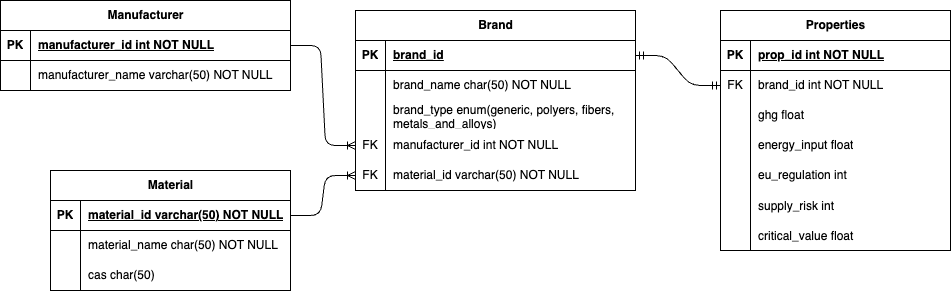

The diagram above was exported from draw.io. Its source (the exported page's mxGraphModel, read from the mxfile embedded in the PNG):
<mxGraphModel dx="1741" dy="-575" grid="1" gridSize="10" guides="1" tooltips="1" connect="1" arrows="1" fold="1" page="1" pageScale="1" pageWidth="850" pageHeight="1100" math="0" shadow="0" extFonts="Permanent Marker^https://fonts.googleapis.com/css?family=Permanent+Marker">
  <root>
    <mxCell id="0" />
    <mxCell id="1" parent="0" />
    <mxCell id="XnuB-83AVTQvT6HPhGT8-123" value="Material" style="shape=table;startSize=30;container=1;collapsible=1;childLayout=tableLayout;fixedRows=1;rowLines=0;fontStyle=1;align=center;resizeLast=1;html=1;" vertex="1" parent="1">
      <mxGeometry x="-160" y="1480" width="240" height="120" as="geometry" />
    </mxCell>
    <mxCell id="XnuB-83AVTQvT6HPhGT8-124" value="" style="shape=tableRow;horizontal=0;startSize=0;swimlaneHead=0;swimlaneBody=0;fillColor=none;collapsible=0;dropTarget=0;points=[[0,0.5],[1,0.5]];portConstraint=eastwest;top=0;left=0;right=0;bottom=1;" vertex="1" parent="XnuB-83AVTQvT6HPhGT8-123">
      <mxGeometry y="30" width="240" height="30" as="geometry" />
    </mxCell>
    <mxCell id="XnuB-83AVTQvT6HPhGT8-125" value="PK" style="shape=partialRectangle;connectable=0;fillColor=none;top=0;left=0;bottom=0;right=0;fontStyle=1;overflow=hidden;whiteSpace=wrap;html=1;" vertex="1" parent="XnuB-83AVTQvT6HPhGT8-124">
      <mxGeometry width="30" height="30" as="geometry">
        <mxRectangle width="30" height="30" as="alternateBounds" />
      </mxGeometry>
    </mxCell>
    <mxCell id="XnuB-83AVTQvT6HPhGT8-126" value="material_id varchar(50) NOT NULL" style="shape=partialRectangle;connectable=0;fillColor=none;top=0;left=0;bottom=0;right=0;align=left;spacingLeft=6;fontStyle=5;overflow=hidden;whiteSpace=wrap;html=1;" vertex="1" parent="XnuB-83AVTQvT6HPhGT8-124">
      <mxGeometry x="30" width="210" height="30" as="geometry">
        <mxRectangle width="210" height="30" as="alternateBounds" />
      </mxGeometry>
    </mxCell>
    <mxCell id="XnuB-83AVTQvT6HPhGT8-127" value="" style="shape=tableRow;horizontal=0;startSize=0;swimlaneHead=0;swimlaneBody=0;fillColor=none;collapsible=0;dropTarget=0;points=[[0,0.5],[1,0.5]];portConstraint=eastwest;top=0;left=0;right=0;bottom=0;" vertex="1" parent="XnuB-83AVTQvT6HPhGT8-123">
      <mxGeometry y="60" width="240" height="30" as="geometry" />
    </mxCell>
    <mxCell id="XnuB-83AVTQvT6HPhGT8-128" value="" style="shape=partialRectangle;connectable=0;fillColor=none;top=0;left=0;bottom=0;right=0;editable=1;overflow=hidden;whiteSpace=wrap;html=1;" vertex="1" parent="XnuB-83AVTQvT6HPhGT8-127">
      <mxGeometry width="30" height="30" as="geometry">
        <mxRectangle width="30" height="30" as="alternateBounds" />
      </mxGeometry>
    </mxCell>
    <mxCell id="XnuB-83AVTQvT6HPhGT8-129" value="material_name char(50) NOT NULL" style="shape=partialRectangle;connectable=0;fillColor=none;top=0;left=0;bottom=0;right=0;align=left;spacingLeft=6;overflow=hidden;whiteSpace=wrap;html=1;" vertex="1" parent="XnuB-83AVTQvT6HPhGT8-127">
      <mxGeometry x="30" width="210" height="30" as="geometry">
        <mxRectangle width="210" height="30" as="alternateBounds" />
      </mxGeometry>
    </mxCell>
    <mxCell id="XnuB-83AVTQvT6HPhGT8-130" value="" style="shape=tableRow;horizontal=0;startSize=0;swimlaneHead=0;swimlaneBody=0;fillColor=none;collapsible=0;dropTarget=0;points=[[0,0.5],[1,0.5]];portConstraint=eastwest;top=0;left=0;right=0;bottom=0;" vertex="1" parent="XnuB-83AVTQvT6HPhGT8-123">
      <mxGeometry y="90" width="240" height="30" as="geometry" />
    </mxCell>
    <mxCell id="XnuB-83AVTQvT6HPhGT8-131" value="" style="shape=partialRectangle;connectable=0;fillColor=none;top=0;left=0;bottom=0;right=0;editable=1;overflow=hidden;whiteSpace=wrap;html=1;" vertex="1" parent="XnuB-83AVTQvT6HPhGT8-130">
      <mxGeometry width="30" height="30" as="geometry">
        <mxRectangle width="30" height="30" as="alternateBounds" />
      </mxGeometry>
    </mxCell>
    <mxCell id="XnuB-83AVTQvT6HPhGT8-132" value="cas char(50)" style="shape=partialRectangle;connectable=0;fillColor=none;top=0;left=0;bottom=0;right=0;align=left;spacingLeft=6;overflow=hidden;whiteSpace=wrap;html=1;" vertex="1" parent="XnuB-83AVTQvT6HPhGT8-130">
      <mxGeometry x="30" width="210" height="30" as="geometry">
        <mxRectangle width="210" height="30" as="alternateBounds" />
      </mxGeometry>
    </mxCell>
    <mxCell id="XnuB-83AVTQvT6HPhGT8-142" value="Manufacturer" style="shape=table;startSize=30;container=1;collapsible=1;childLayout=tableLayout;fixedRows=1;rowLines=0;fontStyle=1;align=center;resizeLast=1;html=1;" vertex="1" parent="1">
      <mxGeometry x="-210" y="1310" width="290" height="90" as="geometry" />
    </mxCell>
    <mxCell id="XnuB-83AVTQvT6HPhGT8-143" value="" style="shape=tableRow;horizontal=0;startSize=0;swimlaneHead=0;swimlaneBody=0;fillColor=none;collapsible=0;dropTarget=0;points=[[0,0.5],[1,0.5]];portConstraint=eastwest;top=0;left=0;right=0;bottom=1;" vertex="1" parent="XnuB-83AVTQvT6HPhGT8-142">
      <mxGeometry y="30" width="290" height="30" as="geometry" />
    </mxCell>
    <mxCell id="XnuB-83AVTQvT6HPhGT8-144" value="PK" style="shape=partialRectangle;connectable=0;fillColor=none;top=0;left=0;bottom=0;right=0;fontStyle=1;overflow=hidden;whiteSpace=wrap;html=1;" vertex="1" parent="XnuB-83AVTQvT6HPhGT8-143">
      <mxGeometry width="30" height="30" as="geometry">
        <mxRectangle width="30" height="30" as="alternateBounds" />
      </mxGeometry>
    </mxCell>
    <mxCell id="XnuB-83AVTQvT6HPhGT8-145" value="manufacturer_id int NOT NULL" style="shape=partialRectangle;connectable=0;fillColor=none;top=0;left=0;bottom=0;right=0;align=left;spacingLeft=6;fontStyle=5;overflow=hidden;whiteSpace=wrap;html=1;" vertex="1" parent="XnuB-83AVTQvT6HPhGT8-143">
      <mxGeometry x="30" width="260" height="30" as="geometry">
        <mxRectangle width="260" height="30" as="alternateBounds" />
      </mxGeometry>
    </mxCell>
    <mxCell id="XnuB-83AVTQvT6HPhGT8-146" value="" style="shape=tableRow;horizontal=0;startSize=0;swimlaneHead=0;swimlaneBody=0;fillColor=none;collapsible=0;dropTarget=0;points=[[0,0.5],[1,0.5]];portConstraint=eastwest;top=0;left=0;right=0;bottom=0;" vertex="1" parent="XnuB-83AVTQvT6HPhGT8-142">
      <mxGeometry y="60" width="290" height="30" as="geometry" />
    </mxCell>
    <mxCell id="XnuB-83AVTQvT6HPhGT8-147" value="" style="shape=partialRectangle;connectable=0;fillColor=none;top=0;left=0;bottom=0;right=0;editable=1;overflow=hidden;whiteSpace=wrap;html=1;" vertex="1" parent="XnuB-83AVTQvT6HPhGT8-146">
      <mxGeometry width="30" height="30" as="geometry">
        <mxRectangle width="30" height="30" as="alternateBounds" />
      </mxGeometry>
    </mxCell>
    <mxCell id="XnuB-83AVTQvT6HPhGT8-148" value="manufacturer_name varchar(50) NOT NULL" style="shape=partialRectangle;connectable=0;fillColor=none;top=0;left=0;bottom=0;right=0;align=left;spacingLeft=6;overflow=hidden;whiteSpace=wrap;html=1;" vertex="1" parent="XnuB-83AVTQvT6HPhGT8-146">
      <mxGeometry x="30" width="260" height="30" as="geometry">
        <mxRectangle width="260" height="30" as="alternateBounds" />
      </mxGeometry>
    </mxCell>
    <mxCell id="XnuB-83AVTQvT6HPhGT8-153" value="Properties" style="shape=table;startSize=30;container=1;collapsible=1;childLayout=tableLayout;fixedRows=1;rowLines=0;fontStyle=1;align=center;resizeLast=1;html=1;" vertex="1" parent="1">
      <mxGeometry x="510" y="1320" width="230" height="240" as="geometry" />
    </mxCell>
    <mxCell id="XnuB-83AVTQvT6HPhGT8-154" value="" style="shape=tableRow;horizontal=0;startSize=0;swimlaneHead=0;swimlaneBody=0;fillColor=none;collapsible=0;dropTarget=0;points=[[0,0.5],[1,0.5]];portConstraint=eastwest;top=0;left=0;right=0;bottom=1;" vertex="1" parent="XnuB-83AVTQvT6HPhGT8-153">
      <mxGeometry y="30" width="230" height="30" as="geometry" />
    </mxCell>
    <mxCell id="XnuB-83AVTQvT6HPhGT8-155" value="PK" style="shape=partialRectangle;connectable=0;fillColor=none;top=0;left=0;bottom=0;right=0;fontStyle=1;overflow=hidden;whiteSpace=wrap;html=1;" vertex="1" parent="XnuB-83AVTQvT6HPhGT8-154">
      <mxGeometry width="30" height="30" as="geometry">
        <mxRectangle width="30" height="30" as="alternateBounds" />
      </mxGeometry>
    </mxCell>
    <mxCell id="XnuB-83AVTQvT6HPhGT8-156" value="prop_id int NOT NULL" style="shape=partialRectangle;connectable=0;fillColor=none;top=0;left=0;bottom=0;right=0;align=left;spacingLeft=6;fontStyle=5;overflow=hidden;whiteSpace=wrap;html=1;" vertex="1" parent="XnuB-83AVTQvT6HPhGT8-154">
      <mxGeometry x="30" width="200" height="30" as="geometry">
        <mxRectangle width="200" height="30" as="alternateBounds" />
      </mxGeometry>
    </mxCell>
    <mxCell id="XnuB-83AVTQvT6HPhGT8-211" value="" style="shape=tableRow;horizontal=0;startSize=0;swimlaneHead=0;swimlaneBody=0;fillColor=none;collapsible=0;dropTarget=0;points=[[0,0.5],[1,0.5]];portConstraint=eastwest;top=0;left=0;right=0;bottom=0;" vertex="1" parent="XnuB-83AVTQvT6HPhGT8-153">
      <mxGeometry y="60" width="230" height="30" as="geometry" />
    </mxCell>
    <mxCell id="XnuB-83AVTQvT6HPhGT8-212" value="FK" style="shape=partialRectangle;connectable=0;fillColor=none;top=0;left=0;bottom=0;right=0;fontStyle=0;overflow=hidden;whiteSpace=wrap;html=1;" vertex="1" parent="XnuB-83AVTQvT6HPhGT8-211">
      <mxGeometry width="30" height="30" as="geometry">
        <mxRectangle width="30" height="30" as="alternateBounds" />
      </mxGeometry>
    </mxCell>
    <mxCell id="XnuB-83AVTQvT6HPhGT8-213" value="brand_id int NOT NULL" style="shape=partialRectangle;connectable=0;fillColor=none;top=0;left=0;bottom=0;right=0;align=left;spacingLeft=6;fontStyle=0;overflow=hidden;whiteSpace=wrap;html=1;" vertex="1" parent="XnuB-83AVTQvT6HPhGT8-211">
      <mxGeometry x="30" width="200" height="30" as="geometry">
        <mxRectangle width="200" height="30" as="alternateBounds" />
      </mxGeometry>
    </mxCell>
    <mxCell id="XnuB-83AVTQvT6HPhGT8-157" value="" style="shape=tableRow;horizontal=0;startSize=0;swimlaneHead=0;swimlaneBody=0;fillColor=none;collapsible=0;dropTarget=0;points=[[0,0.5],[1,0.5]];portConstraint=eastwest;top=0;left=0;right=0;bottom=0;" vertex="1" parent="XnuB-83AVTQvT6HPhGT8-153">
      <mxGeometry y="90" width="230" height="30" as="geometry" />
    </mxCell>
    <mxCell id="XnuB-83AVTQvT6HPhGT8-158" value="" style="shape=partialRectangle;connectable=0;fillColor=none;top=0;left=0;bottom=0;right=0;editable=1;overflow=hidden;whiteSpace=wrap;html=1;" vertex="1" parent="XnuB-83AVTQvT6HPhGT8-157">
      <mxGeometry width="30" height="30" as="geometry">
        <mxRectangle width="30" height="30" as="alternateBounds" />
      </mxGeometry>
    </mxCell>
    <mxCell id="XnuB-83AVTQvT6HPhGT8-159" value="ghg float" style="shape=partialRectangle;connectable=0;fillColor=none;top=0;left=0;bottom=0;right=0;align=left;spacingLeft=6;overflow=hidden;whiteSpace=wrap;html=1;" vertex="1" parent="XnuB-83AVTQvT6HPhGT8-157">
      <mxGeometry x="30" width="200" height="30" as="geometry">
        <mxRectangle width="200" height="30" as="alternateBounds" />
      </mxGeometry>
    </mxCell>
    <mxCell id="XnuB-83AVTQvT6HPhGT8-160" value="" style="shape=tableRow;horizontal=0;startSize=0;swimlaneHead=0;swimlaneBody=0;fillColor=none;collapsible=0;dropTarget=0;points=[[0,0.5],[1,0.5]];portConstraint=eastwest;top=0;left=0;right=0;bottom=0;" vertex="1" parent="XnuB-83AVTQvT6HPhGT8-153">
      <mxGeometry y="120" width="230" height="30" as="geometry" />
    </mxCell>
    <mxCell id="XnuB-83AVTQvT6HPhGT8-161" value="" style="shape=partialRectangle;connectable=0;fillColor=none;top=0;left=0;bottom=0;right=0;editable=1;overflow=hidden;whiteSpace=wrap;html=1;" vertex="1" parent="XnuB-83AVTQvT6HPhGT8-160">
      <mxGeometry width="30" height="30" as="geometry">
        <mxRectangle width="30" height="30" as="alternateBounds" />
      </mxGeometry>
    </mxCell>
    <mxCell id="XnuB-83AVTQvT6HPhGT8-162" value="energy_input float" style="shape=partialRectangle;connectable=0;fillColor=none;top=0;left=0;bottom=0;right=0;align=left;spacingLeft=6;overflow=hidden;whiteSpace=wrap;html=1;" vertex="1" parent="XnuB-83AVTQvT6HPhGT8-160">
      <mxGeometry x="30" width="200" height="30" as="geometry">
        <mxRectangle width="200" height="30" as="alternateBounds" />
      </mxGeometry>
    </mxCell>
    <mxCell id="XnuB-83AVTQvT6HPhGT8-163" value="" style="shape=tableRow;horizontal=0;startSize=0;swimlaneHead=0;swimlaneBody=0;fillColor=none;collapsible=0;dropTarget=0;points=[[0,0.5],[1,0.5]];portConstraint=eastwest;top=0;left=0;right=0;bottom=0;" vertex="1" parent="XnuB-83AVTQvT6HPhGT8-153">
      <mxGeometry y="150" width="230" height="30" as="geometry" />
    </mxCell>
    <mxCell id="XnuB-83AVTQvT6HPhGT8-164" value="" style="shape=partialRectangle;connectable=0;fillColor=none;top=0;left=0;bottom=0;right=0;editable=1;overflow=hidden;whiteSpace=wrap;html=1;" vertex="1" parent="XnuB-83AVTQvT6HPhGT8-163">
      <mxGeometry width="30" height="30" as="geometry">
        <mxRectangle width="30" height="30" as="alternateBounds" />
      </mxGeometry>
    </mxCell>
    <mxCell id="XnuB-83AVTQvT6HPhGT8-165" value="eu_regulation int" style="shape=partialRectangle;connectable=0;fillColor=none;top=0;left=0;bottom=0;right=0;align=left;spacingLeft=6;overflow=hidden;whiteSpace=wrap;html=1;" vertex="1" parent="XnuB-83AVTQvT6HPhGT8-163">
      <mxGeometry x="30" width="200" height="30" as="geometry">
        <mxRectangle width="200" height="30" as="alternateBounds" />
      </mxGeometry>
    </mxCell>
    <mxCell id="XnuB-83AVTQvT6HPhGT8-166" value="" style="shape=tableRow;horizontal=0;startSize=0;swimlaneHead=0;swimlaneBody=0;fillColor=none;collapsible=0;dropTarget=0;points=[[0,0.5],[1,0.5]];portConstraint=eastwest;top=0;left=0;right=0;bottom=0;" vertex="1" parent="XnuB-83AVTQvT6HPhGT8-153">
      <mxGeometry y="180" width="230" height="30" as="geometry" />
    </mxCell>
    <mxCell id="XnuB-83AVTQvT6HPhGT8-167" value="" style="shape=partialRectangle;connectable=0;fillColor=none;top=0;left=0;bottom=0;right=0;editable=1;overflow=hidden;" vertex="1" parent="XnuB-83AVTQvT6HPhGT8-166">
      <mxGeometry width="30" height="30" as="geometry">
        <mxRectangle width="30" height="30" as="alternateBounds" />
      </mxGeometry>
    </mxCell>
    <mxCell id="XnuB-83AVTQvT6HPhGT8-168" value="supply_risk int" style="shape=partialRectangle;connectable=0;fillColor=none;top=0;left=0;bottom=0;right=0;align=left;spacingLeft=6;overflow=hidden;" vertex="1" parent="XnuB-83AVTQvT6HPhGT8-166">
      <mxGeometry x="30" width="200" height="30" as="geometry">
        <mxRectangle width="200" height="30" as="alternateBounds" />
      </mxGeometry>
    </mxCell>
    <mxCell id="XnuB-83AVTQvT6HPhGT8-169" value="" style="shape=tableRow;horizontal=0;startSize=0;swimlaneHead=0;swimlaneBody=0;fillColor=none;collapsible=0;dropTarget=0;points=[[0,0.5],[1,0.5]];portConstraint=eastwest;top=0;left=0;right=0;bottom=0;" vertex="1" parent="XnuB-83AVTQvT6HPhGT8-153">
      <mxGeometry y="210" width="230" height="30" as="geometry" />
    </mxCell>
    <mxCell id="XnuB-83AVTQvT6HPhGT8-170" value="" style="shape=partialRectangle;connectable=0;fillColor=none;top=0;left=0;bottom=0;right=0;editable=1;overflow=hidden;" vertex="1" parent="XnuB-83AVTQvT6HPhGT8-169">
      <mxGeometry width="30" height="30" as="geometry">
        <mxRectangle width="30" height="30" as="alternateBounds" />
      </mxGeometry>
    </mxCell>
    <mxCell id="XnuB-83AVTQvT6HPhGT8-171" value="critical_value float" style="shape=partialRectangle;connectable=0;fillColor=none;top=0;left=0;bottom=0;right=0;align=left;spacingLeft=6;overflow=hidden;" vertex="1" parent="XnuB-83AVTQvT6HPhGT8-169">
      <mxGeometry x="30" width="200" height="30" as="geometry">
        <mxRectangle width="200" height="30" as="alternateBounds" />
      </mxGeometry>
    </mxCell>
    <mxCell id="XnuB-83AVTQvT6HPhGT8-189" value="Brand" style="shape=table;startSize=30;container=1;collapsible=1;childLayout=tableLayout;fixedRows=1;rowLines=0;fontStyle=1;align=center;resizeLast=1;html=1;" vertex="1" parent="1">
      <mxGeometry x="145" y="1320" width="280" height="180" as="geometry" />
    </mxCell>
    <mxCell id="XnuB-83AVTQvT6HPhGT8-190" value="" style="shape=tableRow;horizontal=0;startSize=0;swimlaneHead=0;swimlaneBody=0;fillColor=none;collapsible=0;dropTarget=0;points=[[0,0.5],[1,0.5]];portConstraint=eastwest;top=0;left=0;right=0;bottom=1;" vertex="1" parent="XnuB-83AVTQvT6HPhGT8-189">
      <mxGeometry y="30" width="280" height="30" as="geometry" />
    </mxCell>
    <mxCell id="XnuB-83AVTQvT6HPhGT8-191" value="PK" style="shape=partialRectangle;connectable=0;fillColor=none;top=0;left=0;bottom=0;right=0;fontStyle=1;overflow=hidden;whiteSpace=wrap;html=1;" vertex="1" parent="XnuB-83AVTQvT6HPhGT8-190">
      <mxGeometry width="30" height="30" as="geometry">
        <mxRectangle width="30" height="30" as="alternateBounds" />
      </mxGeometry>
    </mxCell>
    <mxCell id="XnuB-83AVTQvT6HPhGT8-192" value="brand_id" style="shape=partialRectangle;connectable=0;fillColor=none;top=0;left=0;bottom=0;right=0;align=left;spacingLeft=6;fontStyle=5;overflow=hidden;whiteSpace=wrap;html=1;" vertex="1" parent="XnuB-83AVTQvT6HPhGT8-190">
      <mxGeometry x="30" width="250" height="30" as="geometry">
        <mxRectangle width="250" height="30" as="alternateBounds" />
      </mxGeometry>
    </mxCell>
    <mxCell id="XnuB-83AVTQvT6HPhGT8-193" value="" style="shape=tableRow;horizontal=0;startSize=0;swimlaneHead=0;swimlaneBody=0;fillColor=none;collapsible=0;dropTarget=0;points=[[0,0.5],[1,0.5]];portConstraint=eastwest;top=0;left=0;right=0;bottom=0;" vertex="1" parent="XnuB-83AVTQvT6HPhGT8-189">
      <mxGeometry y="60" width="280" height="30" as="geometry" />
    </mxCell>
    <mxCell id="XnuB-83AVTQvT6HPhGT8-194" value="" style="shape=partialRectangle;connectable=0;fillColor=none;top=0;left=0;bottom=0;right=0;editable=1;overflow=hidden;whiteSpace=wrap;html=1;" vertex="1" parent="XnuB-83AVTQvT6HPhGT8-193">
      <mxGeometry width="30" height="30" as="geometry">
        <mxRectangle width="30" height="30" as="alternateBounds" />
      </mxGeometry>
    </mxCell>
    <mxCell id="XnuB-83AVTQvT6HPhGT8-195" value="brand_name char(50) NOT NULL" style="shape=partialRectangle;connectable=0;fillColor=none;top=0;left=0;bottom=0;right=0;align=left;spacingLeft=6;overflow=hidden;whiteSpace=wrap;html=1;" vertex="1" parent="XnuB-83AVTQvT6HPhGT8-193">
      <mxGeometry x="30" width="250" height="30" as="geometry">
        <mxRectangle width="250" height="30" as="alternateBounds" />
      </mxGeometry>
    </mxCell>
    <mxCell id="XnuB-83AVTQvT6HPhGT8-196" value="" style="shape=tableRow;horizontal=0;startSize=0;swimlaneHead=0;swimlaneBody=0;fillColor=none;collapsible=0;dropTarget=0;points=[[0,0.5],[1,0.5]];portConstraint=eastwest;top=0;left=0;right=0;bottom=0;" vertex="1" parent="XnuB-83AVTQvT6HPhGT8-189">
      <mxGeometry y="90" width="280" height="30" as="geometry" />
    </mxCell>
    <mxCell id="XnuB-83AVTQvT6HPhGT8-197" value="" style="shape=partialRectangle;connectable=0;fillColor=none;top=0;left=0;bottom=0;right=0;editable=1;overflow=hidden;whiteSpace=wrap;html=1;" vertex="1" parent="XnuB-83AVTQvT6HPhGT8-196">
      <mxGeometry width="30" height="30" as="geometry">
        <mxRectangle width="30" height="30" as="alternateBounds" />
      </mxGeometry>
    </mxCell>
    <mxCell id="XnuB-83AVTQvT6HPhGT8-198" value="brand_type enum(generic, polyers, fibers, metals_and_alloys)" style="shape=partialRectangle;connectable=0;fillColor=none;top=0;left=0;bottom=0;right=0;align=left;spacingLeft=6;overflow=hidden;whiteSpace=wrap;html=1;" vertex="1" parent="XnuB-83AVTQvT6HPhGT8-196">
      <mxGeometry x="30" width="250" height="30" as="geometry">
        <mxRectangle width="250" height="30" as="alternateBounds" />
      </mxGeometry>
    </mxCell>
    <mxCell id="XnuB-83AVTQvT6HPhGT8-205" value="" style="shape=tableRow;horizontal=0;startSize=0;swimlaneHead=0;swimlaneBody=0;fillColor=none;collapsible=0;dropTarget=0;points=[[0,0.5],[1,0.5]];portConstraint=eastwest;top=0;left=0;right=0;bottom=0;" vertex="1" parent="XnuB-83AVTQvT6HPhGT8-189">
      <mxGeometry y="120" width="280" height="30" as="geometry" />
    </mxCell>
    <mxCell id="XnuB-83AVTQvT6HPhGT8-206" value="FK" style="shape=partialRectangle;connectable=0;fillColor=none;top=0;left=0;bottom=0;right=0;fontStyle=0;overflow=hidden;whiteSpace=wrap;html=1;" vertex="1" parent="XnuB-83AVTQvT6HPhGT8-205">
      <mxGeometry width="30" height="30" as="geometry">
        <mxRectangle width="30" height="30" as="alternateBounds" />
      </mxGeometry>
    </mxCell>
    <mxCell id="XnuB-83AVTQvT6HPhGT8-207" value="manufacturer_id int NOT NULL" style="shape=partialRectangle;connectable=0;fillColor=none;top=0;left=0;bottom=0;right=0;align=left;spacingLeft=6;fontStyle=0;overflow=hidden;whiteSpace=wrap;html=1;" vertex="1" parent="XnuB-83AVTQvT6HPhGT8-205">
      <mxGeometry x="30" width="250" height="30" as="geometry">
        <mxRectangle width="250" height="30" as="alternateBounds" />
      </mxGeometry>
    </mxCell>
    <mxCell id="XnuB-83AVTQvT6HPhGT8-208" value="" style="shape=tableRow;horizontal=0;startSize=0;swimlaneHead=0;swimlaneBody=0;fillColor=none;collapsible=0;dropTarget=0;points=[[0,0.5],[1,0.5]];portConstraint=eastwest;top=0;left=0;right=0;bottom=0;" vertex="1" parent="XnuB-83AVTQvT6HPhGT8-189">
      <mxGeometry y="150" width="280" height="30" as="geometry" />
    </mxCell>
    <mxCell id="XnuB-83AVTQvT6HPhGT8-209" value="FK" style="shape=partialRectangle;connectable=0;fillColor=none;top=0;left=0;bottom=0;right=0;fontStyle=0;overflow=hidden;whiteSpace=wrap;html=1;" vertex="1" parent="XnuB-83AVTQvT6HPhGT8-208">
      <mxGeometry width="30" height="30" as="geometry">
        <mxRectangle width="30" height="30" as="alternateBounds" />
      </mxGeometry>
    </mxCell>
    <mxCell id="XnuB-83AVTQvT6HPhGT8-210" value="material_id varchar(50) NOT NULL" style="shape=partialRectangle;connectable=0;fillColor=none;top=0;left=0;bottom=0;right=0;align=left;spacingLeft=6;fontStyle=0;overflow=hidden;whiteSpace=wrap;html=1;" vertex="1" parent="XnuB-83AVTQvT6HPhGT8-208">
      <mxGeometry x="30" width="250" height="30" as="geometry">
        <mxRectangle width="250" height="30" as="alternateBounds" />
      </mxGeometry>
    </mxCell>
    <mxCell id="XnuB-83AVTQvT6HPhGT8-214" value="" style="edgeStyle=entityRelationEdgeStyle;fontSize=12;html=1;endArrow=ERmandOne;startArrow=ERmandOne;rounded=1;entryX=1;entryY=0.5;entryDx=0;entryDy=0;exitX=0;exitY=0.5;exitDx=0;exitDy=0;curved=0;" edge="1" parent="1" source="XnuB-83AVTQvT6HPhGT8-211" target="XnuB-83AVTQvT6HPhGT8-190">
      <mxGeometry width="100" height="100" relative="1" as="geometry">
        <mxPoint x="560" y="1720" as="sourcePoint" />
        <mxPoint x="560" y="1440" as="targetPoint" />
      </mxGeometry>
    </mxCell>
    <mxCell id="XnuB-83AVTQvT6HPhGT8-216" value="" style="edgeStyle=entityRelationEdgeStyle;fontSize=12;html=1;endArrow=ERoneToMany;rounded=1;exitX=1;exitY=0.5;exitDx=0;exitDy=0;curved=0;" edge="1" parent="1" source="XnuB-83AVTQvT6HPhGT8-124" target="XnuB-83AVTQvT6HPhGT8-208">
      <mxGeometry width="100" height="100" relative="1" as="geometry">
        <mxPoint x="450" y="1470" as="sourcePoint" />
        <mxPoint x="550" y="1370" as="targetPoint" />
      </mxGeometry>
    </mxCell>
    <mxCell id="XnuB-83AVTQvT6HPhGT8-217" value="" style="edgeStyle=entityRelationEdgeStyle;fontSize=12;html=1;endArrow=ERoneToMany;rounded=1;exitX=1;exitY=0.5;exitDx=0;exitDy=0;curved=0;" edge="1" parent="1" source="XnuB-83AVTQvT6HPhGT8-143" target="XnuB-83AVTQvT6HPhGT8-205">
      <mxGeometry width="100" height="100" relative="1" as="geometry">
        <mxPoint x="450" y="1470" as="sourcePoint" />
        <mxPoint x="550" y="1370" as="targetPoint" />
      </mxGeometry>
    </mxCell>
  </root>
</mxGraphModel>